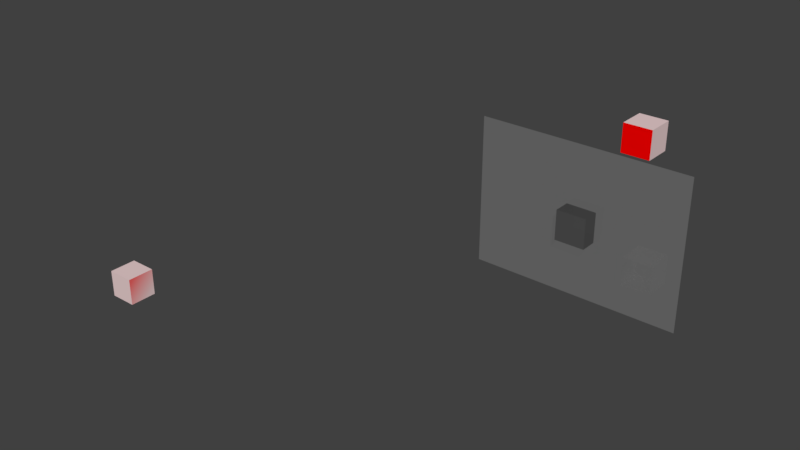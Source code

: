 # Source: cache-legacy.blend  (saved by Blender 2.79.0; exported with 4.5.12 LTS)
import bpy
from mathutils import Matrix  # noqa: F401  (used for matrix-valued properties, if any)

bpy.ops.wm.read_factory_settings(use_empty=True)
scene = bpy.context.scene
scene.name = 'Scene'

# ---- collections
col_collection_1 = bpy.data.collections.new('Collection 1'); scene.collection.children.link(col_collection_1)

# ---- materials (node trees are filled in below, after node groups)
mat_axonmaterial = bpy.data.materials.new('AxonMaterial')
mat_axonmaterial.alpha_threshold = 0.0
mat_axonmaterial.roughness = 0.5
mat_anatomymaterial = bpy.data.materials.new('AnatomyMaterial')
mat_anatomymaterial.alpha_threshold = 0.0
mat_anatomymaterial.roughness = 0.5
mat_dendritematerial = bpy.data.materials.new('DendriteMaterial')
mat_dendritematerial.alpha_threshold = 0.0
mat_dendritematerial.diffuse_color = (1.0, 0.0, 0.0, 1.0)
mat_dendritematerial.roughness = 0.5
mat_rootmaterial = bpy.data.materials.new('RootMaterial')
mat_rootmaterial.alpha_threshold = 0.0
mat_rootmaterial.roughness = 0.5
mat_slice_material = bpy.data.materials.new('Slice Material')
mat_slice_material.alpha_threshold = 0.0
mat_slice_material.roughness = 0.5

# ---- node groups
ng_opacitygroup = bpy.data.node_groups.new('OpacityGroup', 'ShaderNodeTree')
_s = ng_opacitygroup.interface.new_socket(name='Shader', in_out='OUTPUT', socket_type='NodeSocketShader')
_s = ng_opacitygroup.interface.new_socket(name='Shader', in_out='INPUT', socket_type='NodeSocketShader')
_N = ng_opacitygroup.nodes; _L = ng_opacitygroup.links
n0 = _N.new('NodeGroupOutput'); n0.name = 'Group Output'; n0.location = (287, 0)
n1 = _N.new('ShaderNodeMixShader'); n1.name = 'OpacityValue'; n1.location = (87, 36)
n1.inputs[0].default_value = 1.0
n2 = _N.new('ShaderNodeBsdfTransparent'); n2.name = 'Transparent BSDF'; n2.location = (-155, -135)
n3 = _N.new('NodeGroupInput'); n3.name = 'Group Input'; n3.location = (-149, -29)
_L.new(n2.outputs[0], n1.inputs[1])
_L.new(n1.outputs[0], n0.inputs[0])
_L.new(n3.outputs[0], n1.inputs[2])
n0.is_active_output = True
ng_shadegroup = bpy.data.node_groups.new('ShadeGroup', 'ShaderNodeTree')
_s = ng_shadegroup.interface.new_socket(name='Shader', in_out='OUTPUT', socket_type='NodeSocketShader')
_s = ng_shadegroup.interface.new_socket(name='Shader', in_out='INPUT', socket_type='NodeSocketShader')
_N = ng_shadegroup.nodes; _L = ng_shadegroup.links
n0 = _N.new('NodeGroupOutput'); n0.name = 'Group Output'; n0.location = (464, 0)
n1 = _N.new('ShaderNodeMixShader'); n1.name = 'Mix Shader'; n1.location = (248, 6)
n2 = _N.new('NodeGroupInput'); n2.name = 'Group Input'; n2.location = (-464, 0)
n3 = _N.new('ShaderNodeBsdfDiffuse'); n3.name = 'ShadeColor'; n3.location = (-181, -203)
n4 = _N.new('ShaderNodeLayerWeight'); n4.name = 'ShadeWeight'; n4.location = (-648, 223)
n4.inputs[0].default_value = 0.25
n5 = _N.new('ShaderNodeValToRGB'); n5.name = 'ColorRamp'; n5.location = (-432, 305)
while len(n5.color_ramp.elements) > 1: n5.color_ramp.elements.remove(n5.color_ramp.elements[-1])
n5.color_ramp.elements[0].position = 0.15; n5.color_ramp.elements[0].color = (0.0, 0.0, 0.0, 1.0)
_e = n5.color_ramp.elements.new(0.16); _e.color = (0.8, 0.8, 0.8, 1.0)
_L.new(n3.outputs[0], n1.inputs[2])
_L.new(n2.outputs[0], n1.inputs[1])
_L.new(n1.outputs[0], n0.inputs[0])
_L.new(n4.outputs[1], n5.inputs[0])
_L.new(n5.outputs[0], n1.inputs[0])
n0.is_active_output = True
ng_axongroup = bpy.data.node_groups.new('AxonGroup', 'ShaderNodeTree')
_s = ng_axongroup.interface.new_socket(name='Shader', in_out='OUTPUT', socket_type='NodeSocketShader')
_s = ng_axongroup.interface.new_socket(name='Color', in_out='INPUT', socket_type='NodeSocketColor')
_s.default_value = (0.8, 0.8, 0.8, 1.0)
_N = ng_axongroup.nodes; _L = ng_axongroup.links
n0 = _N.new('ShaderNodeGroup'); n0.name = 'TransparencyGroup'; n0.location = (-146, -11)
n0.width = 218
n0.node_tree = ng_opacitygroup
n1 = _N.new('NodeGroupOutput'); n1.name = 'Group Output'; n1.location = (346, 0)
n2 = _N.new('NodeGroupInput'); n2.name = 'Group Input'; n2.location = (-550, 44)
n3 = _N.new('ShaderNodeBsdfDiffuse'); n3.name = 'Diffuse BSDF'; n3.location = (-322, 110)
n4 = _N.new('ShaderNodeGroup'); n4.name = 'Group'; n4.location = (146, 11)
n4.node_tree = ng_shadegroup
_L.new(n0.outputs[0], n4.inputs[0])
_L.new(n4.outputs[0], n1.inputs[0])
_L.new(n3.outputs[0], n0.inputs[0])
_L.new(n2.outputs[0], n3.inputs[0])
n1.is_active_output = True
ng_anatomygroup = bpy.data.node_groups.new('AnatomyGroup', 'ShaderNodeTree')
_s = ng_anatomygroup.interface.new_socket(name='Shader', in_out='OUTPUT', socket_type='NodeSocketShader')
_s = ng_anatomygroup.interface.new_socket(name='Color', in_out='INPUT', socket_type='NodeSocketColor')
_s.default_value = (0.8, 0.8, 0.8, 1.0)
_N = ng_anatomygroup.nodes; _L = ng_anatomygroup.links
n0 = _N.new('ShaderNodeLayerWeight'); n0.name = 'Layer Weight'; n0.location = (-226, 99)
n0.inputs[0].default_value = 0.035
n1 = _N.new('ShaderNodeBsdfAnisotropic'); n1.name = 'Glossy BSDF'; n1.location = (-248, -136)
n1.distribution = 'GGX'
n1.inputs[1].default_value = 0.6325
n2 = _N.new('ShaderNodeBsdfTransparent'); n2.name = 'Transparent BSDF.001'; n2.location = (-32, -85)
n3 = _N.new('ShaderNodeValToRGB'); n3.name = 'ColorRamp'; n3.location = (-35, 136)
while len(n3.color_ramp.elements) > 1: n3.color_ramp.elements.remove(n3.color_ramp.elements[-1])
n3.color_ramp.elements[0].position = 0.01; n3.color_ramp.elements[0].color = (0.0, 0.0, 0.0, 1.0)
_e = n3.color_ramp.elements.new(0.13); _e.color = (1.0, 1.0, 0.9822, 1.0)
n4 = _N.new('ShaderNodeMixShader'); n4.name = 'Mix Shader'; n4.location = (248, -107)
n5 = _N.new('NodeGroupInput'); n5.name = 'Group Input'; n5.location = (-448, 0)
n6 = _N.new('NodeGroupOutput'); n6.name = 'Group Output'; n6.location = (448, 0)
_L.new(n0.outputs[1], n3.inputs[0])
_L.new(n5.outputs[0], n1.inputs[0])
_L.new(n1.outputs[0], n4.inputs[2])
_L.new(n2.outputs[0], n4.inputs[1])
_L.new(n4.outputs[0], n6.inputs[0])
_L.new(n3.outputs[0], n4.inputs[0])
n6.is_active_output = True
ng_dendritegroup = bpy.data.node_groups.new('DendriteGroup', 'ShaderNodeTree')
_s = ng_dendritegroup.interface.new_socket(name='Shader', in_out='OUTPUT', socket_type='NodeSocketShader')
_s = ng_dendritegroup.interface.new_socket(name='Color', in_out='INPUT', socket_type='NodeSocketColor')
_s.default_value = (0.6724, 0.0, 0.0, 1.0)
_N = ng_dendritegroup.nodes; _L = ng_dendritegroup.links
n0 = _N.new('NodeGroupInput'); n0.name = 'Group Input'; n0.location = (-332, 0)
n1 = _N.new('NodeGroupOutput'); n1.name = 'Group Output'; n1.location = (332, 0)
n2 = _N.new('ShaderNodeBsdfDiffuse'); n2.name = 'Diffuse BSDF'; n2.location = (-132, 2)
n3 = _N.new('ShaderNodeGroup'); n3.name = 'Group'; n3.location = (66, 39)
n3.node_tree = ng_shadegroup
_L.new(n0.outputs[0], n2.inputs[0])
_L.new(n2.outputs[0], n3.inputs[0])
_L.new(n3.outputs[0], n1.inputs[0])
n1.is_active_output = True

# ---- material node trees
mat_axonmaterial.use_nodes = True; mat_axonmaterial.node_tree.nodes.clear()
_N = mat_axonmaterial.node_tree.nodes; _L = mat_axonmaterial.node_tree.links
n0 = _N.new('ShaderNodeOutputMaterial'); n0.name = 'Material Output'; n0.location = (633, 391)
n1 = _N.new('ShaderNodeRGB'); n1.name = 'RGB'; n1.location = (-60, 401)
n1.outputs[0].default_value = (1.0, 0.005029, 0.0, 1.0)
n2 = _N.new('ShaderNodeGroup'); n2.name = 'Group.001'; n2.location = (212, 377)
n2.node_tree = ng_axongroup
_L.new(n2.outputs[0], n0.inputs[0])
_L.new(n1.outputs[0], n2.inputs[0])
n0.is_active_output = True
mat_anatomymaterial.use_nodes = True; mat_anatomymaterial.node_tree.nodes.clear()
_N = mat_anatomymaterial.node_tree.nodes; _L = mat_anatomymaterial.node_tree.links
n0 = _N.new('ShaderNodeOutputMaterial'); n0.name = 'Material Output'; n0.location = (412, 407)
n1 = _N.new('ShaderNodeRGB'); n1.name = 'RGB'; n1.location = (-404, 742)
n1.outputs[0].default_value = (0.4, 0.4, 0.4, 1.0)
n2 = _N.new('ShaderNodeGroup'); n2.name = 'Group'; n2.location = (-11, 661)
n2.node_tree = ng_anatomygroup
_L.new(n1.outputs[0], n2.inputs[0])
_L.new(n2.outputs[0], n0.inputs[0])
n0.is_active_output = True
mat_dendritematerial.use_nodes = True; mat_dendritematerial.node_tree.nodes.clear()
_N = mat_dendritematerial.node_tree.nodes; _L = mat_dendritematerial.node_tree.links
n0 = _N.new('ShaderNodeOutputMaterial'); n0.name = 'Material Output'; n0.location = (300, 300)
n1 = _N.new('ShaderNodeRGB'); n1.name = 'RGB'; n1.location = (-126, 267)
n1.outputs[0].default_value = (1.0, 0.0, 0.0, 1.0)
n2 = _N.new('ShaderNodeGroup'); n2.name = 'Group'; n2.location = (81, 307)
n2.node_tree = ng_dendritegroup
_L.new(n2.outputs[0], n0.inputs[0])
_L.new(n1.outputs[0], n2.inputs[0])
n0.is_active_output = True
mat_rootmaterial.use_nodes = True; mat_rootmaterial.node_tree.nodes.clear()
_N = mat_rootmaterial.node_tree.nodes; _L = mat_rootmaterial.node_tree.links
n0 = _N.new('ShaderNodeBsdfTransparent'); n0.name = 'Transparent BSDF.001'; n0.location = (-142, 318)
n1 = _N.new('ShaderNodeRGB'); n1.name = 'RGB'; n1.location = (-463, 800)
n1.outputs[0].default_value = (0.0, 0.0, 0.0, 1.0)
n2 = _N.new('ShaderNodeLayerWeight'); n2.name = 'Layer Weight'; n2.location = (-366, -43)
n2.inputs[0].default_value = 0.06
n3 = _N.new('ShaderNodeValToRGB'); n3.name = 'ColorRamp'; n3.location = (-145, 635)
n3.color_ramp.interpolation = 'B_SPLINE'
while len(n3.color_ramp.elements) > 1: n3.color_ramp.elements.remove(n3.color_ramp.elements[-1])
n3.color_ramp.elements[0].position = 0.1; n3.color_ramp.elements[0].color = (0.0, 0.0, 0.0, 1.0)
_e = n3.color_ramp.elements.new(0.1855); _e.color = (1.0, 1.0, 0.9822, 1.0)
n4 = _N.new('ShaderNodeBsdfTransparent'); n4.name = 'Transparent BSDF'; n4.location = (81, 104)
n5 = _N.new('ShaderNodeOutputMaterial'); n5.name = 'Material Output'; n5.location = (412, 407)
n6 = _N.new('ShaderNodeMixShader'); n6.name = 'Mix Shader'; n6.location = (150, 551)
n7 = _N.new('ShaderNodeMixShader'); n7.name = 'Mix Shader.001'; n7.location = (264, 239)
n8 = _N.new('ShaderNodeLightPath'); n8.name = 'Light Path'; n8.location = (-107, -69)
n9 = _N.new('ShaderNodeValToRGB'); n9.name = 'ColorRamp.001'; n9.location = (131, -75)
while len(n9.color_ramp.elements) > 1: n9.color_ramp.elements.remove(n9.color_ramp.elements[-1])
n9.color_ramp.elements[0].position = 0.0; n9.color_ramp.elements[0].color = (0.0, 0.0, 0.0, 1.0)
_e = n9.color_ramp.elements.new(1.0); _e.color = (0.8423, 0.8423, 0.8423, 1.0)
n10 = _N.new('ShaderNodeBsdfDiffuse'); n10.name = 'Diffuse BSDF'; n10.location = (-447, 307)
_L.new(n3.outputs[0], n6.inputs[0])
_L.new(n0.outputs[0], n6.inputs[1])
_L.new(n2.outputs[1], n3.inputs[0])
_L.new(n6.outputs[0], n7.inputs[1])
_L.new(n4.outputs[0], n7.inputs[2])
_L.new(n7.outputs[0], n5.inputs[0])
_L.new(n8.outputs[12], n9.inputs[0])
_L.new(n9.outputs[0], n7.inputs[0])
_L.new(n1.outputs[0], n10.inputs[0])
_L.new(n10.outputs[0], n6.inputs[2])
n5.is_active_output = True
mat_slice_material.use_nodes = True; mat_slice_material.node_tree.nodes.clear()
_N = mat_slice_material.node_tree.nodes; _L = mat_slice_material.node_tree.links
n0 = _N.new('ShaderNodeOutputMaterial'); n0.name = 'Material Output'; n0.location = (300, 300)
n1 = _N.new('ShaderNodeBsdfTransparent'); n1.name = 'Transparent BSDF'; n1.location = (30, 139)
n2 = _N.new('ShaderNodeFresnel'); n2.name = 'Fresnel'; n2.location = (-331, 642)
n2.inputs[0].default_value = 0.5
n3 = _N.new('ShaderNodeValToRGB'); n3.name = 'ColorRamp'; n3.location = (48, 755)
while len(n3.color_ramp.elements) > 1: n3.color_ramp.elements.remove(n3.color_ramp.elements[-1])
n3.color_ramp.elements[0].position = 0.0; n3.color_ramp.elements[0].color = (0.0, 0.0, 0.0, 1.0)
_e = n3.color_ramp.elements.new(1.0); _e.color = (1.0, 1.0, 1.0, 1.0)
n4 = _N.new('ShaderNodeLightPath'); n4.name = 'Light Path'; n4.location = (-230, 111)
n5 = _N.new('ShaderNodeBsdfTransparent'); n5.name = 'Transparent BSDF.001'; n5.location = (-188, 209)
n6 = _N.new('ShaderNodeBsdfDiffuse'); n6.name = 'Diffuse BSDF'; n6.location = (-216, 347)
n6.inputs[0].default_value = (0.5, 0.5, 0.5, 1.0)
n7 = _N.new('ShaderNodeMixShader'); n7.name = 'Mix Shader'; n7.location = (289, 133)
n8 = _N.new('ShaderNodeBsdfTranslucent'); n8.name = 'Translucent BSDF'; n8.location = (-475, 343)
n9 = _N.new('ShaderNodeMixShader'); n9.name = 'Mix Shader.001'; n9.location = (76, 457)
n9.inputs[0].default_value = 0.8
n10 = _N.new('ShaderNodeMath'); n10.name = 'Math'; n10.location = (1, -30)
n10.width = 119
n10.operation = 'DIVIDE'
n10.inputs[1].default_value = 1.0
_L.new(n2.outputs[0], n3.inputs[0])
_L.new(n4.outputs[12], n10.inputs[0])
_L.new(n1.outputs[0], n7.inputs[2])
_L.new(n6.outputs[0], n9.inputs[1])
_L.new(n9.outputs[0], n7.inputs[1])
_L.new(n10.outputs[0], n7.inputs[0])
_L.new(n5.outputs[0], n9.inputs[2])
_L.new(n7.outputs[0], n0.inputs[0])
n0.is_active_output = True

# ---- world
world_world = bpy.data.worlds.new('World'); scene.world = world_world
world_world.color = (0.05088, 0.05088, 0.05088)
world_world.use_sun_shadow = False
world_world.sun_shadow_jitter_overblur = 0.0
world_world.cycles.sampling_method = 'MANUAL'

# ---- meshes
me_cube_004 = bpy.data.meshes.new('Cube.004')
me_cube_004.from_pydata([(-1.0, -1.0, -1.0), (-1.0, -1.0, 1.0), (-1.0, 1.0, -1.0), (-1.0, 1.0, 1.0), (1.0, -1.0, -1.0), (1.0, -1.0, 1.0), (1.0, 1.0, -1.0), (1.0, 1.0, 1.0)], [], [(0, 1, 3, 2), (2, 3, 7, 6), (6, 7, 5, 4), (4, 5, 1, 0), (2, 6, 4, 0), (7, 3, 1, 5)])
me_cube_004.materials.append(mat_axonmaterial)
me_cube_004.use_remesh_preserve_volume = False
me_cube_004.use_remesh_preserve_attributes = False
me_cube_004.use_mirror_vertex_groups = False
me_cube_004.update()
me_cube_003 = bpy.data.meshes.new('Cube.003')
me_cube_003.from_pydata([(-1.0, -1.0, -1.0), (-1.0, -1.0, 1.0), (-1.0, 1.0, -1.0), (-1.0, 1.0, 1.0), (1.0, -1.0, -1.0), (1.0, -1.0, 1.0), (1.0, 1.0, -1.0), (1.0, 1.0, 1.0)], [], [(0, 1, 3, 2), (2, 3, 7, 6), (6, 7, 5, 4), (4, 5, 1, 0), (2, 6, 4, 0), (7, 3, 1, 5)])
me_cube_003.materials.append(mat_anatomymaterial)
me_cube_003.use_remesh_preserve_volume = False
me_cube_003.use_remesh_preserve_attributes = False
me_cube_003.use_mirror_vertex_groups = False
me_cube_003.update()
me_cube_001 = bpy.data.meshes.new('Cube.001')
me_cube_001.from_pydata([(-1.0, -1.0, -1.0), (-1.0, -1.0, 1.0), (-1.0, 1.0, -1.0), (-1.0, 1.0, 1.0), (1.0, -1.0, -1.0), (1.0, -1.0, 1.0), (1.0, 1.0, -1.0), (1.0, 1.0, 1.0)], [], [(0, 1, 3, 2), (2, 3, 7, 6), (6, 7, 5, 4), (4, 5, 1, 0), (2, 6, 4, 0), (7, 3, 1, 5)])
me_cube_001.materials.append(mat_dendritematerial)
me_cube_001.use_remesh_preserve_volume = False
me_cube_001.use_remesh_preserve_attributes = False
me_cube_001.use_mirror_vertex_groups = False
me_cube_001.update()
me_cube = bpy.data.meshes.new('Cube')
me_cube.from_pydata([(1.0, 1.0, -1.0), (1.0, -1.0, -1.0), (-1.0, -1.0, -1.0), (-1.0, 1.0, -1.0), (1.0, 1.0, 1.0), (1.0, -1.0, 1.0), (-1.0, -1.0, 1.0), (-1.0, 1.0, 1.0)], [], [(0, 1, 2, 3), (4, 7, 6, 5), (0, 4, 5, 1), (1, 5, 6, 2), (2, 6, 7, 3), (4, 0, 3, 7)])
me_cube.materials.append(mat_rootmaterial)
me_cube.use_remesh_preserve_volume = False
me_cube.use_remesh_preserve_attributes = False
me_cube.use_mirror_vertex_groups = False
me_cube.update()
me_plane = bpy.data.meshes.new('Plane')
me_plane.from_pydata([(-1.0, -1.0, 0.0), (1.0, -1.0, 0.0), (-1.0, 1.0, 0.0), (1.0, 1.0, 0.0)], [], [(0, 1, 3, 2)])
me_plane.materials.append(mat_slice_material)
me_plane.use_remesh_preserve_volume = False
me_plane.use_remesh_preserve_attributes = False
me_plane.use_mirror_vertex_groups = False
me_plane.update()

# ---- objects
ob_cube_004 = bpy.data.objects.new('Cube.004', me_cube_004)
ob_cube_003 = bpy.data.objects.new('Cube.003', me_cube_003)
ob_cube_001 = bpy.data.objects.new('Cube.001', me_cube_001)
ob_cube = bpy.data.objects.new('Cube', me_cube)
ob_slice_plane = bpy.data.objects.new('Slice plane', me_plane)

# ---- transforms, parenting, visibility, modifiers, constraints
ob_cube_004.location = (-28.81, -11.64, -9.528)
ob_cube_004.lineart.crease_threshold = 0.0
ob_cube_003.location = (3.099, 2.911, -3.33)
ob_cube_003.lineart.crease_threshold = 0.0
ob_cube_001.location = (0.607, 6.074, 3.813)
ob_cube_001.lineart.crease_threshold = 0.0
ob_cube.location = (0.0, 0.0, 0.0)
ob_cube.lock_rotations_4d = False
ob_cube.empty_display_type = 'ARROWS'
ob_cube.lineart.crease_threshold = 0.0
ob_slice_plane.location = (-0.2467, 0.1261, 0.0)
ob_slice_plane.rotation_euler = (1.571, 1.571, 0.0)
ob_slice_plane.scale = (5.0, 7.0, 0.0)
ob_slice_plane.show_transparent = True
ob_slice_plane.lineart.crease_threshold = 0.0

# ---- collection membership
col_collection_1.objects.link(ob_cube_004)
col_collection_1.objects.link(ob_cube_003)
col_collection_1.objects.link(ob_cube_001)
col_collection_1.objects.link(ob_cube)
col_collection_1.objects.link(ob_slice_plane)

# ---- scene / render settings (as saved in the file)
scene.frame_start = 1; scene.frame_end = 250; scene.frame_set(1)
scene.render.engine = 'CYCLES'
scene.render.resolution_percentage = 50
scene.render.dither_intensity = 0.0
scene.cycles.use_denoising = False
scene.cycles.samples = 128
scene.cycles.sampling_pattern = 'TABULATED_SOBOL'
scene.cycles.use_adaptive_sampling = False
scene.cycles.use_light_tree = False
scene.cycles.blur_glossy = 0.0
scene.cycles.sample_clamp_indirect = 0.0
scene.view_settings.view_transform = 'Standard'
bpy.context.view_layer.update()

# ---- added for rendering (the .blend has no active camera and no usable light): camera, sun
cam_auto = bpy.data.cameras.new('AutoCamera')
cam_auto.lens = 50.0
cam_auto.sensor_width = 36.0
cam_auto.clip_end = 1000.0
ob_auto_camera = bpy.data.objects.new('AutoCamera', cam_auto)
scene.collection.objects.link(ob_auto_camera)
ob_auto_camera.location = (29.5043, -52.0251, 30.0626)
ob_auto_camera.rotation_euler = (1.09748, -7.21219e-08, 0.694738)
scene.camera = ob_auto_camera
light_auto_sun = bpy.data.lights.new('AutoSun', 'SUN')
light_auto_sun.energy = 3.0
light_auto_sun.angle = 0.0523599
ob_auto_sun = bpy.data.objects.new('AutoSun', light_auto_sun)
scene.collection.objects.link(ob_auto_sun)
ob_auto_sun.rotation_euler = (0.872665, 0.174533, 0.523599)
bpy.context.view_layer.update()
